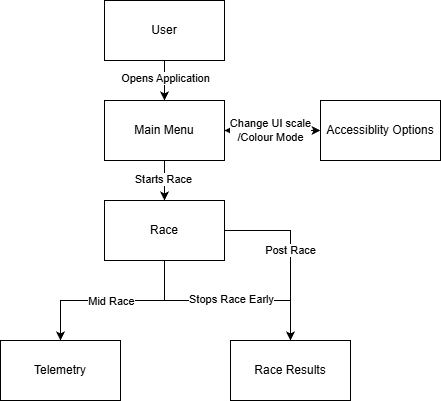

The diagram above was exported from draw.io. Its source (the exported page's mxGraphModel, read from the mxfile embedded in the PNG):
<mxGraphModel dx="822" dy="480" grid="1" gridSize="10" guides="1" tooltips="1" connect="1" arrows="1" fold="1" page="1" pageScale="1" pageWidth="827" pageHeight="1169" math="0" shadow="0">
  <root>
    <mxCell id="0" />
    <mxCell id="1" parent="0" />
    <mxCell id="blZdwelN2p5Jh-j-FyBZ-5" edge="1" parent="1" source="blZdwelN2p5Jh-j-FyBZ-3" style="edgeStyle=orthogonalEdgeStyle;rounded=0;orthogonalLoop=1;jettySize=auto;html=1;" target="blZdwelN2p5Jh-j-FyBZ-4" value="">
      <mxGeometry relative="1" as="geometry" />
    </mxCell>
    <mxCell id="blZdwelN2p5Jh-j-FyBZ-18" connectable="0" parent="blZdwelN2p5Jh-j-FyBZ-5" style="edgeLabel;html=1;align=center;verticalAlign=middle;resizable=0;points=[];" value="Opens Application" vertex="1">
      <mxGeometry relative="1" x="-0.1286" y="1" as="geometry">
        <mxPoint as="offset" />
      </mxGeometry>
    </mxCell>
    <mxCell id="blZdwelN2p5Jh-j-FyBZ-3" parent="1" style="rounded=0;whiteSpace=wrap;html=1;" value="User" vertex="1">
      <mxGeometry height="60" width="120" x="354" y="70" as="geometry" />
    </mxCell>
    <mxCell id="blZdwelN2p5Jh-j-FyBZ-7" edge="1" parent="1" source="blZdwelN2p5Jh-j-FyBZ-4" style="edgeStyle=orthogonalEdgeStyle;rounded=0;orthogonalLoop=1;jettySize=auto;html=1;" target="blZdwelN2p5Jh-j-FyBZ-6" value="">
      <mxGeometry relative="1" as="geometry" />
    </mxCell>
    <mxCell id="blZdwelN2p5Jh-j-FyBZ-20" connectable="0" parent="blZdwelN2p5Jh-j-FyBZ-7" style="edgeLabel;html=1;align=center;verticalAlign=middle;resizable=0;points=[];" value="Starts Race" vertex="1">
      <mxGeometry relative="1" x="-0.0571" y="-1" as="geometry">
        <mxPoint as="offset" />
      </mxGeometry>
    </mxCell>
    <mxCell id="blZdwelN2p5Jh-j-FyBZ-9" edge="1" parent="1" source="blZdwelN2p5Jh-j-FyBZ-4" style="edgeStyle=orthogonalEdgeStyle;rounded=0;orthogonalLoop=1;jettySize=auto;html=1;startArrow=classic;startFill=1;" target="blZdwelN2p5Jh-j-FyBZ-8" value="">
      <mxGeometry relative="1" as="geometry" />
    </mxCell>
    <mxCell id="blZdwelN2p5Jh-j-FyBZ-19" connectable="0" parent="blZdwelN2p5Jh-j-FyBZ-9" style="edgeLabel;html=1;align=center;verticalAlign=middle;resizable=0;points=[];" value="Change UI scale&lt;div&gt;/Colour Mode&lt;/div&gt;" vertex="1">
      <mxGeometry relative="1" x="0.0571" y="-2" as="geometry">
        <mxPoint x="-5" y="-2" as="offset" />
      </mxGeometry>
    </mxCell>
    <mxCell id="blZdwelN2p5Jh-j-FyBZ-4" parent="1" style="whiteSpace=wrap;html=1;rounded=0;" value="Main Menu" vertex="1">
      <mxGeometry height="60" width="120" x="354" y="170" as="geometry" />
    </mxCell>
    <mxCell id="blZdwelN2p5Jh-j-FyBZ-11" edge="1" parent="1" source="blZdwelN2p5Jh-j-FyBZ-6" style="edgeStyle=orthogonalEdgeStyle;rounded=0;orthogonalLoop=1;jettySize=auto;html=1;" target="blZdwelN2p5Jh-j-FyBZ-10" value="">
      <mxGeometry relative="1" as="geometry" />
    </mxCell>
    <mxCell id="blZdwelN2p5Jh-j-FyBZ-14" connectable="0" parent="blZdwelN2p5Jh-j-FyBZ-11" style="edgeLabel;html=1;align=center;verticalAlign=middle;resizable=0;points=[];" value="Mid Race" vertex="1">
      <mxGeometry relative="1" x="0.014" y="1" as="geometry">
        <mxPoint as="offset" />
      </mxGeometry>
    </mxCell>
    <mxCell id="blZdwelN2p5Jh-j-FyBZ-13" edge="1" parent="1" source="blZdwelN2p5Jh-j-FyBZ-6" style="edgeStyle=orthogonalEdgeStyle;rounded=0;orthogonalLoop=1;jettySize=auto;html=1;" target="blZdwelN2p5Jh-j-FyBZ-12" value="">
      <mxGeometry relative="1" as="geometry" />
    </mxCell>
    <mxCell id="blZdwelN2p5Jh-j-FyBZ-15" connectable="0" parent="blZdwelN2p5Jh-j-FyBZ-13" style="edgeLabel;html=1;align=center;verticalAlign=middle;resizable=0;points=[];" value="Post Race" vertex="1">
      <mxGeometry relative="1" x="-0.0229" as="geometry">
        <mxPoint as="offset" />
      </mxGeometry>
    </mxCell>
    <mxCell id="blZdwelN2p5Jh-j-FyBZ-6" parent="1" style="whiteSpace=wrap;html=1;rounded=0;" value="Race" vertex="1">
      <mxGeometry height="60" width="120" x="354" y="270" as="geometry" />
    </mxCell>
    <mxCell id="blZdwelN2p5Jh-j-FyBZ-8" parent="1" style="whiteSpace=wrap;html=1;rounded=0;" value="Accessiblity Options" vertex="1">
      <mxGeometry height="60" width="120" x="570" y="170" as="geometry" />
    </mxCell>
    <mxCell id="blZdwelN2p5Jh-j-FyBZ-10" parent="1" style="whiteSpace=wrap;html=1;rounded=0;" value="Telemetry" vertex="1">
      <mxGeometry height="60" width="120" x="250" y="410" as="geometry" />
    </mxCell>
    <mxCell id="blZdwelN2p5Jh-j-FyBZ-12" parent="1" style="whiteSpace=wrap;html=1;rounded=0;" value="Race Results" vertex="1">
      <mxGeometry height="60" width="120" x="480" y="410" as="geometry" />
    </mxCell>
    <mxCell id="blZdwelN2p5Jh-j-FyBZ-16" edge="1" parent="1" source="blZdwelN2p5Jh-j-FyBZ-6" style="edgeStyle=orthogonalEdgeStyle;rounded=0;orthogonalLoop=1;jettySize=auto;html=1;exitX=0.5;exitY=1;exitDx=0;exitDy=0;" target="blZdwelN2p5Jh-j-FyBZ-12">
      <mxGeometry relative="1" as="geometry" />
    </mxCell>
    <mxCell id="blZdwelN2p5Jh-j-FyBZ-17" connectable="0" parent="blZdwelN2p5Jh-j-FyBZ-16" style="edgeLabel;html=1;align=center;verticalAlign=middle;resizable=0;points=[];" value="Stops Race Early" vertex="1">
      <mxGeometry relative="1" x="0.0402" y="1" as="geometry">
        <mxPoint as="offset" />
      </mxGeometry>
    </mxCell>
  </root>
</mxGraphModel>